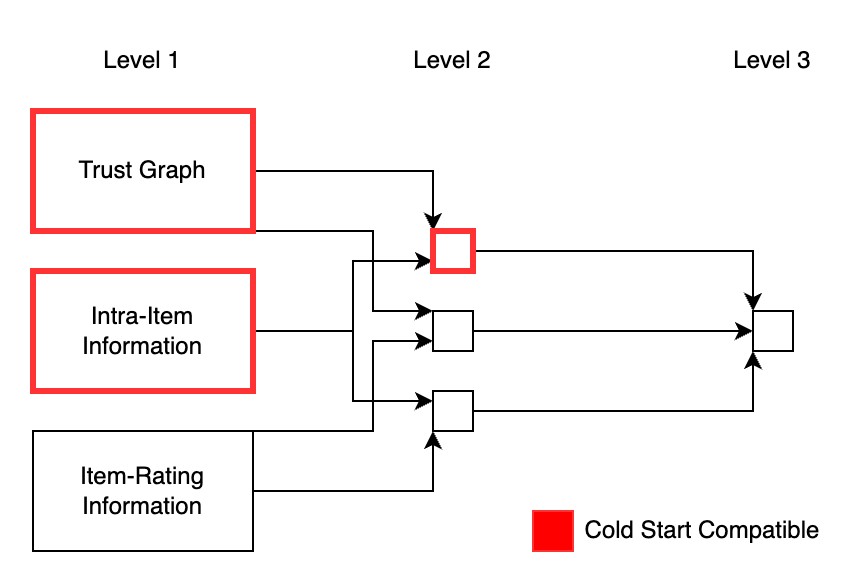

The diagram above was exported from draw.io. Its source (the exported page's mxGraphModel, read from the mxfile embedded in the PNG):
<mxGraphModel dx="1026" dy="613" grid="1" gridSize="10" guides="1" tooltips="1" connect="1" arrows="1" fold="1" page="1" pageScale="1" pageWidth="850" pageHeight="1100" math="0" shadow="0">
  <root>
    <mxCell id="0" />
    <mxCell id="1" parent="0" />
    <mxCell id="zbqLVf0dmAp80nOCA1ZY-12" style="edgeStyle=orthogonalEdgeStyle;rounded=0;orthogonalLoop=1;jettySize=auto;html=1;entryX=0;entryY=0;entryDx=0;entryDy=0;" edge="1" parent="1" source="zbqLVf0dmAp80nOCA1ZY-1" target="zbqLVf0dmAp80nOCA1ZY-6">
      <mxGeometry relative="1" as="geometry">
        <Array as="points">
          <mxPoint x="530" y="200" />
          <mxPoint x="530" y="240" />
        </Array>
      </mxGeometry>
    </mxCell>
    <mxCell id="zbqLVf0dmAp80nOCA1ZY-13" style="edgeStyle=orthogonalEdgeStyle;rounded=0;orthogonalLoop=1;jettySize=auto;html=1;entryX=0;entryY=0;entryDx=0;entryDy=0;" edge="1" parent="1" source="zbqLVf0dmAp80nOCA1ZY-1" target="zbqLVf0dmAp80nOCA1ZY-4">
      <mxGeometry relative="1" as="geometry" />
    </mxCell>
    <mxCell id="zbqLVf0dmAp80nOCA1ZY-1" value="Trust Graph" style="rounded=0;whiteSpace=wrap;html=1;strokeColor=#FF3333;strokeWidth=3;" vertex="1" parent="1">
      <mxGeometry x="360" y="140" width="110" height="60" as="geometry" />
    </mxCell>
    <mxCell id="zbqLVf0dmAp80nOCA1ZY-9" style="edgeStyle=orthogonalEdgeStyle;rounded=0;orthogonalLoop=1;jettySize=auto;html=1;entryX=0;entryY=0.25;entryDx=0;entryDy=0;" edge="1" parent="1" source="zbqLVf0dmAp80nOCA1ZY-2" target="zbqLVf0dmAp80nOCA1ZY-7">
      <mxGeometry relative="1" as="geometry">
        <Array as="points">
          <mxPoint x="520" y="285" />
        </Array>
      </mxGeometry>
    </mxCell>
    <mxCell id="zbqLVf0dmAp80nOCA1ZY-14" style="edgeStyle=orthogonalEdgeStyle;rounded=0;orthogonalLoop=1;jettySize=auto;html=1;entryX=0;entryY=0.75;entryDx=0;entryDy=0;" edge="1" parent="1" source="zbqLVf0dmAp80nOCA1ZY-2" target="zbqLVf0dmAp80nOCA1ZY-4">
      <mxGeometry relative="1" as="geometry">
        <Array as="points">
          <mxPoint x="520" y="215" />
        </Array>
      </mxGeometry>
    </mxCell>
    <mxCell id="zbqLVf0dmAp80nOCA1ZY-2" value="Intra-Item Information" style="rounded=0;whiteSpace=wrap;html=1;strokeColor=#FF3333;strokeWidth=3;" vertex="1" parent="1">
      <mxGeometry x="360" y="220" width="110" height="60" as="geometry" />
    </mxCell>
    <mxCell id="zbqLVf0dmAp80nOCA1ZY-8" style="edgeStyle=orthogonalEdgeStyle;rounded=0;orthogonalLoop=1;jettySize=auto;html=1;entryX=0;entryY=1;entryDx=0;entryDy=0;" edge="1" parent="1" source="zbqLVf0dmAp80nOCA1ZY-3" target="zbqLVf0dmAp80nOCA1ZY-7">
      <mxGeometry relative="1" as="geometry">
        <Array as="points">
          <mxPoint x="560" y="330" />
        </Array>
      </mxGeometry>
    </mxCell>
    <mxCell id="zbqLVf0dmAp80nOCA1ZY-11" style="edgeStyle=orthogonalEdgeStyle;rounded=0;orthogonalLoop=1;jettySize=auto;html=1;entryX=0;entryY=0.75;entryDx=0;entryDy=0;" edge="1" parent="1" source="zbqLVf0dmAp80nOCA1ZY-3" target="zbqLVf0dmAp80nOCA1ZY-6">
      <mxGeometry relative="1" as="geometry">
        <Array as="points">
          <mxPoint x="530" y="300" />
          <mxPoint x="530" y="255" />
        </Array>
      </mxGeometry>
    </mxCell>
    <mxCell id="zbqLVf0dmAp80nOCA1ZY-3" value="Item-Rating Information" style="rounded=0;whiteSpace=wrap;html=1;" vertex="1" parent="1">
      <mxGeometry x="360" y="300" width="110" height="60" as="geometry" />
    </mxCell>
    <mxCell id="zbqLVf0dmAp80nOCA1ZY-16" style="edgeStyle=orthogonalEdgeStyle;rounded=0;orthogonalLoop=1;jettySize=auto;html=1;entryX=0;entryY=0;entryDx=0;entryDy=0;" edge="1" parent="1" source="zbqLVf0dmAp80nOCA1ZY-4" target="zbqLVf0dmAp80nOCA1ZY-15">
      <mxGeometry relative="1" as="geometry" />
    </mxCell>
    <mxCell id="zbqLVf0dmAp80nOCA1ZY-4" value="" style="rounded=0;whiteSpace=wrap;html=1;strokeColor=#FF3333;strokeWidth=3;" vertex="1" parent="1">
      <mxGeometry x="560" y="200" width="20" height="20" as="geometry" />
    </mxCell>
    <mxCell id="zbqLVf0dmAp80nOCA1ZY-17" style="edgeStyle=orthogonalEdgeStyle;rounded=0;orthogonalLoop=1;jettySize=auto;html=1;entryX=0;entryY=0.5;entryDx=0;entryDy=0;" edge="1" parent="1" source="zbqLVf0dmAp80nOCA1ZY-6" target="zbqLVf0dmAp80nOCA1ZY-15">
      <mxGeometry relative="1" as="geometry" />
    </mxCell>
    <mxCell id="zbqLVf0dmAp80nOCA1ZY-6" value="" style="rounded=0;whiteSpace=wrap;html=1;" vertex="1" parent="1">
      <mxGeometry x="560" y="240" width="20" height="20" as="geometry" />
    </mxCell>
    <mxCell id="zbqLVf0dmAp80nOCA1ZY-18" style="edgeStyle=orthogonalEdgeStyle;rounded=0;orthogonalLoop=1;jettySize=auto;html=1;entryX=0;entryY=1;entryDx=0;entryDy=0;" edge="1" parent="1" source="zbqLVf0dmAp80nOCA1ZY-7" target="zbqLVf0dmAp80nOCA1ZY-15">
      <mxGeometry relative="1" as="geometry" />
    </mxCell>
    <mxCell id="zbqLVf0dmAp80nOCA1ZY-7" value="" style="rounded=0;whiteSpace=wrap;html=1;" vertex="1" parent="1">
      <mxGeometry x="560" y="280" width="20" height="20" as="geometry" />
    </mxCell>
    <mxCell id="zbqLVf0dmAp80nOCA1ZY-15" value="" style="rounded=0;whiteSpace=wrap;html=1;" vertex="1" parent="1">
      <mxGeometry x="720" y="240" width="20" height="20" as="geometry" />
    </mxCell>
    <mxCell id="zbqLVf0dmAp80nOCA1ZY-19" value="Level 1" style="text;html=1;strokeColor=none;fillColor=none;align=center;verticalAlign=middle;whiteSpace=wrap;rounded=0;" vertex="1" parent="1">
      <mxGeometry x="385" y="100" width="60" height="30" as="geometry" />
    </mxCell>
    <mxCell id="zbqLVf0dmAp80nOCA1ZY-20" value="Level 2" style="text;html=1;strokeColor=none;fillColor=none;align=center;verticalAlign=middle;whiteSpace=wrap;rounded=0;" vertex="1" parent="1">
      <mxGeometry x="540" y="100" width="60" height="30" as="geometry" />
    </mxCell>
    <mxCell id="zbqLVf0dmAp80nOCA1ZY-21" value="Level 3" style="text;html=1;strokeColor=none;fillColor=none;align=center;verticalAlign=middle;whiteSpace=wrap;rounded=0;" vertex="1" parent="1">
      <mxGeometry x="700" y="100" width="60" height="30" as="geometry" />
    </mxCell>
    <mxCell id="zbqLVf0dmAp80nOCA1ZY-23" value="" style="whiteSpace=wrap;html=1;aspect=fixed;strokeColor=#FF3333;fillColor=#FF0000;" vertex="1" parent="1">
      <mxGeometry x="610" y="340" width="20" height="20" as="geometry" />
    </mxCell>
    <mxCell id="zbqLVf0dmAp80nOCA1ZY-24" value="Cold Start Compatible" style="text;html=1;strokeColor=none;fillColor=none;align=center;verticalAlign=middle;whiteSpace=wrap;rounded=0;" vertex="1" parent="1">
      <mxGeometry x="630" y="340" width="130" height="20" as="geometry" />
    </mxCell>
  </root>
</mxGraphModel>